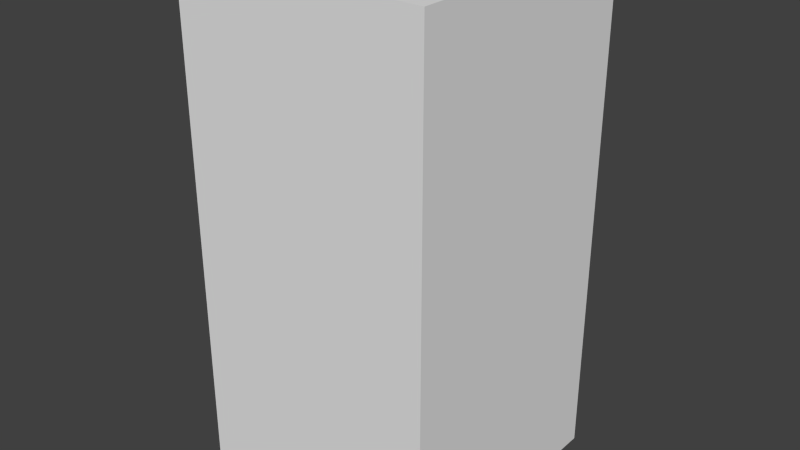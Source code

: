 # Source: darkBlueFireTwo.blend  (saved by Blender 2.68.0; exported with 4.5.12 LTS)
import bpy
from mathutils import Matrix  # noqa: F401  (used for matrix-valued properties, if any)

bpy.ops.wm.read_factory_settings(use_empty=True)
scene = bpy.context.scene
scene.name = 'Scene'

# ---- collections
col_collection_1 = bpy.data.collections.new('Collection 1'); scene.collection.children.link(col_collection_1)

# ---- world
world_world = bpy.data.worlds.new('World'); scene.world = world_world
world_world.color = (0.05088, 0.05088, 0.05088)
world_world.use_sun_shadow = False
world_world.sun_shadow_jitter_overblur = 0.0
world_world.cycles.sampling_method = 'MANUAL'
world_world.cycles.sample_map_resolution = 256

# ---- meshes
me_darkbluefiretwo = bpy.data.meshes.new('darkBlueFireTwo')
me_darkbluefiretwo.from_pydata([(-0.5, -0.5, -1.0), (-0.5, 0.5, -1.0), (0.5, 0.5, -1.0), (0.5, -0.5, -1.0), (-0.5, -0.5, 1.0), (-0.5, 0.5, 1.0), (0.5, 0.5, 1.0), (0.5, -0.5, 1.0)], [], [(4, 5, 1, 0), (5, 6, 2, 1), (6, 7, 3, 2), (7, 4, 0, 3), (0, 1, 2, 3), (7, 6, 5, 4)])
me_darkbluefiretwo.use_remesh_preserve_volume = False
me_darkbluefiretwo.use_remesh_preserve_attributes = False
me_darkbluefiretwo.use_mirror_vertex_groups = False
me_darkbluefiretwo.update()

# ---- objects
ob_darkbluefiretwo = bpy.data.objects.new('darkBlueFireTwo', me_darkbluefiretwo)

# ---- transforms, parenting, visibility, modifiers, constraints
ob_darkbluefiretwo.location = (0.0, 0.0, 0.0)
ob_darkbluefiretwo.lineart.crease_threshold = 0.0

# ---- collection membership
col_collection_1.objects.link(ob_darkbluefiretwo)

# ---- scene / render settings (as saved in the file)
scene.frame_start = 1; scene.frame_end = 250; scene.frame_set(1)
scene.render.engine = 'BLENDER_EEVEE_NEXT'
scene.render.image_settings.color_mode = 'RGB'
scene.render.image_settings.compression = 90
scene.render.resolution_percentage = 50
scene.render.dither_intensity = 0.0
scene.cycles.use_denoising = False
scene.cycles.samples = 10
scene.cycles.sampling_pattern = 'TABULATED_SOBOL'
scene.cycles.light_sampling_threshold = 0.0
scene.cycles.use_adaptive_sampling = False
scene.cycles.use_light_tree = False
scene.cycles.blur_glossy = 0.0
scene.cycles.volume_bounces = 1
scene.cycles.pixel_filter_type = 'GAUSSIAN'
scene.cycles.sample_clamp_indirect = 0.0
scene.view_settings.view_transform = 'Standard'
bpy.context.view_layer.update()

# ---- added for rendering (the .blend has no active camera and no usable light): camera, sun
cam_auto = bpy.data.cameras.new('AutoCamera')
cam_auto.lens = 50.0
cam_auto.sensor_width = 36.0
cam_auto.clip_end = 1000.0
ob_auto_camera = bpy.data.objects.new('AutoCamera', cam_auto)
scene.collection.objects.link(ob_auto_camera)
ob_auto_camera.location = (2.26633, -2.71959, 1.81306)
ob_auto_camera.rotation_euler = (1.09748, -7.21219e-08, 0.694738)
scene.camera = ob_auto_camera
light_auto_sun = bpy.data.lights.new('AutoSun', 'SUN')
light_auto_sun.energy = 3.0
light_auto_sun.angle = 0.0523599
ob_auto_sun = bpy.data.objects.new('AutoSun', light_auto_sun)
scene.collection.objects.link(ob_auto_sun)
ob_auto_sun.rotation_euler = (0.872665, 0.174533, 0.523599)
bpy.context.view_layer.update()
